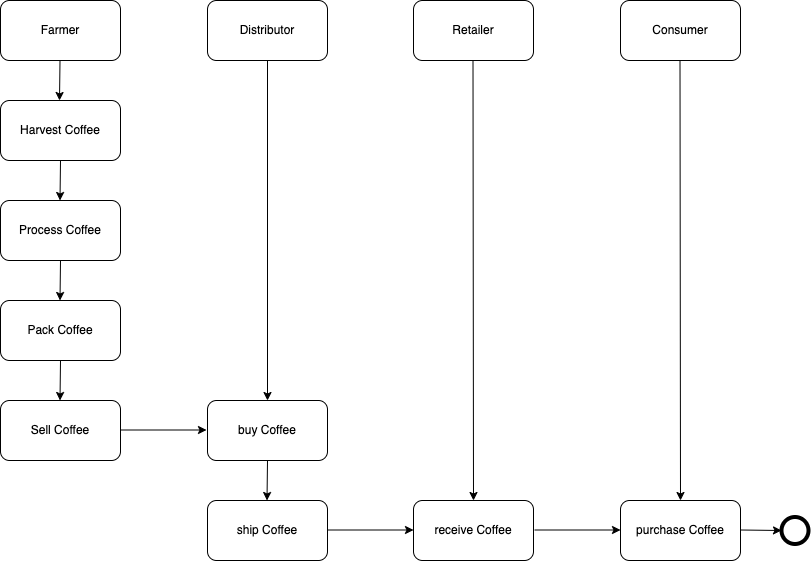

The diagram above was exported from draw.io. Its source (the exported page's mxGraphModel, read from the mxfile embedded in the PNG):
<mxGraphModel dx="1434" dy="714" grid="1" gridSize="10" guides="1" tooltips="1" connect="1" arrows="1" fold="1" page="1" pageScale="1" pageWidth="827" pageHeight="1169" math="0" shadow="0">
  <root>
    <mxCell id="0" />
    <mxCell id="1" parent="0" />
    <mxCell id="Zmlrs7th-fnkCV06wgF_-1" value="Farmer" style="rounded=1;whiteSpace=wrap;html=1;" vertex="1" parent="1">
      <mxGeometry x="19" y="100" width="120" height="60" as="geometry" />
    </mxCell>
    <mxCell id="Zmlrs7th-fnkCV06wgF_-2" value="Distributor" style="rounded=1;whiteSpace=wrap;html=1;" vertex="1" parent="1">
      <mxGeometry x="226" y="100" width="120" height="60" as="geometry" />
    </mxCell>
    <mxCell id="Zmlrs7th-fnkCV06wgF_-3" value="Retailer" style="rounded=1;whiteSpace=wrap;html=1;" vertex="1" parent="1">
      <mxGeometry x="432" y="100" width="120" height="60" as="geometry" />
    </mxCell>
    <mxCell id="Zmlrs7th-fnkCV06wgF_-4" value="Consumer" style="rounded=1;whiteSpace=wrap;html=1;" vertex="1" parent="1">
      <mxGeometry x="639" y="100" width="120" height="60" as="geometry" />
    </mxCell>
    <mxCell id="Zmlrs7th-fnkCV06wgF_-5" value="Harvest Coffee" style="rounded=1;whiteSpace=wrap;html=1;" vertex="1" parent="1">
      <mxGeometry x="19" y="200" width="120" height="60" as="geometry" />
    </mxCell>
    <mxCell id="Zmlrs7th-fnkCV06wgF_-6" value="Process Coffee" style="rounded=1;whiteSpace=wrap;html=1;" vertex="1" parent="1">
      <mxGeometry x="19" y="300" width="120" height="60" as="geometry" />
    </mxCell>
    <mxCell id="Zmlrs7th-fnkCV06wgF_-7" value="Pack Coffee" style="rounded=1;whiteSpace=wrap;html=1;" vertex="1" parent="1">
      <mxGeometry x="19" y="400" width="120" height="60" as="geometry" />
    </mxCell>
    <mxCell id="Zmlrs7th-fnkCV06wgF_-8" value="Sell Coffee" style="rounded=1;whiteSpace=wrap;html=1;" vertex="1" parent="1">
      <mxGeometry x="19" y="500" width="120" height="60" as="geometry" />
    </mxCell>
    <mxCell id="Zmlrs7th-fnkCV06wgF_-9" value="buy Coffee" style="rounded=1;whiteSpace=wrap;html=1;" vertex="1" parent="1">
      <mxGeometry x="226" y="500" width="120" height="60" as="geometry" />
    </mxCell>
    <mxCell id="Zmlrs7th-fnkCV06wgF_-10" value="ship Coffee" style="rounded=1;whiteSpace=wrap;html=1;" vertex="1" parent="1">
      <mxGeometry x="226" y="600" width="120" height="60" as="geometry" />
    </mxCell>
    <mxCell id="Zmlrs7th-fnkCV06wgF_-11" value="receive Coffee" style="rounded=1;whiteSpace=wrap;html=1;" vertex="1" parent="1">
      <mxGeometry x="432" y="600" width="120" height="60" as="geometry" />
    </mxCell>
    <mxCell id="Zmlrs7th-fnkCV06wgF_-12" value="purchase Coffee" style="rounded=1;whiteSpace=wrap;html=1;" vertex="1" parent="1">
      <mxGeometry x="639" y="600" width="120" height="60" as="geometry" />
    </mxCell>
    <mxCell id="Zmlrs7th-fnkCV06wgF_-13" value="" style="ellipse;whiteSpace=wrap;html=1;aspect=fixed;strokeColor=#000000;fillColor=#ffffff;strokeWidth=4;" vertex="1" parent="1">
      <mxGeometry x="800" y="616.5" width="27" height="27" as="geometry" />
    </mxCell>
    <mxCell id="Zmlrs7th-fnkCV06wgF_-16" value="" style="endArrow=classic;html=1;rounded=0;entryX=0;entryY=0.5;entryDx=0;entryDy=0;" edge="1" parent="1">
      <mxGeometry width="50" height="50" relative="1" as="geometry">
        <mxPoint x="139" y="529.5" as="sourcePoint" />
        <mxPoint x="225" y="529.5" as="targetPoint" />
      </mxGeometry>
    </mxCell>
    <mxCell id="Zmlrs7th-fnkCV06wgF_-17" value="" style="endArrow=classic;html=1;rounded=0;entryX=0;entryY=0.5;entryDx=0;entryDy=0;" edge="1" parent="1">
      <mxGeometry width="50" height="50" relative="1" as="geometry">
        <mxPoint x="346" y="629.5" as="sourcePoint" />
        <mxPoint x="432" y="629.5" as="targetPoint" />
      </mxGeometry>
    </mxCell>
    <mxCell id="Zmlrs7th-fnkCV06wgF_-18" value="" style="endArrow=classic;html=1;rounded=0;entryX=0;entryY=0.5;entryDx=0;entryDy=0;" edge="1" parent="1">
      <mxGeometry width="50" height="50" relative="1" as="geometry">
        <mxPoint x="553" y="629.5" as="sourcePoint" />
        <mxPoint x="639" y="629.5" as="targetPoint" />
      </mxGeometry>
    </mxCell>
    <mxCell id="Zmlrs7th-fnkCV06wgF_-19" value="" style="endArrow=classic;html=1;rounded=0;entryX=0;entryY=0.5;entryDx=0;entryDy=0;" edge="1" parent="1" target="Zmlrs7th-fnkCV06wgF_-13">
      <mxGeometry width="50" height="50" relative="1" as="geometry">
        <mxPoint x="759" y="629.5" as="sourcePoint" />
        <mxPoint x="790" y="630" as="targetPoint" />
      </mxGeometry>
    </mxCell>
    <mxCell id="Zmlrs7th-fnkCV06wgF_-20" value="" style="endArrow=classic;html=1;rounded=0;" edge="1" parent="1">
      <mxGeometry width="50" height="50" relative="1" as="geometry">
        <mxPoint x="78.5" y="160" as="sourcePoint" />
        <mxPoint x="78" y="200" as="targetPoint" />
      </mxGeometry>
    </mxCell>
    <mxCell id="Zmlrs7th-fnkCV06wgF_-21" value="" style="endArrow=classic;html=1;rounded=0;" edge="1" parent="1">
      <mxGeometry width="50" height="50" relative="1" as="geometry">
        <mxPoint x="79" y="260" as="sourcePoint" />
        <mxPoint x="78.5" y="300" as="targetPoint" />
      </mxGeometry>
    </mxCell>
    <mxCell id="Zmlrs7th-fnkCV06wgF_-22" value="" style="endArrow=classic;html=1;rounded=0;" edge="1" parent="1">
      <mxGeometry width="50" height="50" relative="1" as="geometry">
        <mxPoint x="79" y="360" as="sourcePoint" />
        <mxPoint x="78.5" y="400" as="targetPoint" />
      </mxGeometry>
    </mxCell>
    <mxCell id="Zmlrs7th-fnkCV06wgF_-23" value="" style="endArrow=classic;html=1;rounded=0;" edge="1" parent="1">
      <mxGeometry width="50" height="50" relative="1" as="geometry">
        <mxPoint x="79" y="460" as="sourcePoint" />
        <mxPoint x="78.5" y="500" as="targetPoint" />
      </mxGeometry>
    </mxCell>
    <mxCell id="Zmlrs7th-fnkCV06wgF_-24" value="" style="endArrow=classic;html=1;rounded=0;" edge="1" parent="1">
      <mxGeometry width="50" height="50" relative="1" as="geometry">
        <mxPoint x="286" y="560" as="sourcePoint" />
        <mxPoint x="285.5" y="600" as="targetPoint" />
      </mxGeometry>
    </mxCell>
    <mxCell id="Zmlrs7th-fnkCV06wgF_-25" value="" style="endArrow=classic;html=1;rounded=0;entryX=0.5;entryY=0;entryDx=0;entryDy=0;exitX=0.5;exitY=1;exitDx=0;exitDy=0;" edge="1" parent="1" source="Zmlrs7th-fnkCV06wgF_-2" target="Zmlrs7th-fnkCV06wgF_-9">
      <mxGeometry width="50" height="50" relative="1" as="geometry">
        <mxPoint x="190" y="160" as="sourcePoint" />
        <mxPoint x="88" y="210" as="targetPoint" />
      </mxGeometry>
    </mxCell>
    <mxCell id="Zmlrs7th-fnkCV06wgF_-26" value="" style="endArrow=classic;html=1;rounded=0;entryX=0.5;entryY=0;entryDx=0;entryDy=0;exitX=0.5;exitY=1;exitDx=0;exitDy=0;" edge="1" parent="1" target="Zmlrs7th-fnkCV06wgF_-11">
      <mxGeometry width="50" height="50" relative="1" as="geometry">
        <mxPoint x="491.5" y="160" as="sourcePoint" />
        <mxPoint x="491.5" y="500" as="targetPoint" />
      </mxGeometry>
    </mxCell>
    <mxCell id="Zmlrs7th-fnkCV06wgF_-27" value="" style="endArrow=classic;html=1;rounded=0;entryX=0.5;entryY=0;entryDx=0;entryDy=0;exitX=0.5;exitY=1;exitDx=0;exitDy=0;" edge="1" parent="1">
      <mxGeometry width="50" height="50" relative="1" as="geometry">
        <mxPoint x="698.5" y="160" as="sourcePoint" />
        <mxPoint x="699" y="600" as="targetPoint" />
      </mxGeometry>
    </mxCell>
  </root>
</mxGraphModel>